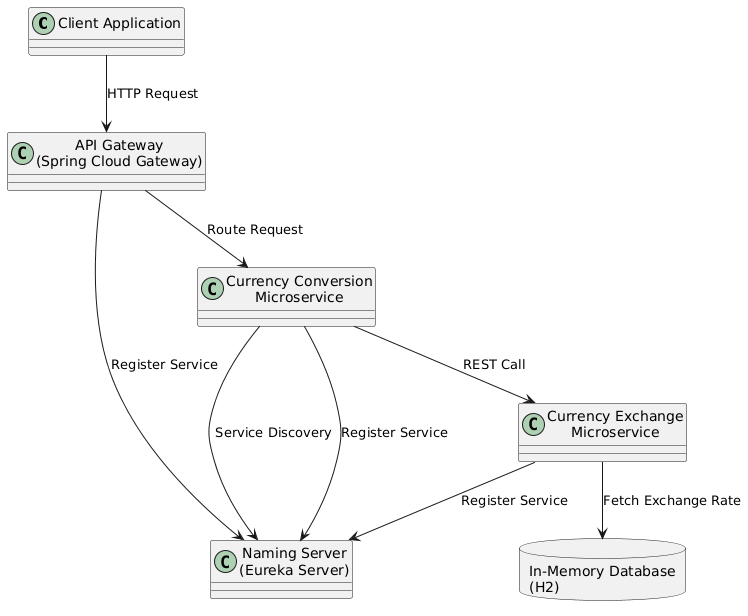

The diagram above was rendered by PlantUML. Its source (embedded in the PNG):
@startuml
allowmixing
!define RECTANGLE class

RECTANGLE "Client Application" as Client
RECTANGLE "API Gateway\n(Spring Cloud Gateway)" as Gateway
RECTANGLE "Naming Server\n(Eureka Server)" as Eureka
RECTANGLE "Currency Conversion\nMicroservice" as Conversion
RECTANGLE "Currency Exchange\nMicroservice" as Exchange

database "In-Memory Database\n(H2)" as DB

Client --> Gateway : HTTP Request
Gateway --> Conversion : Route Request
Conversion --> Eureka : Service Discovery
Conversion --> Exchange : REST Call
Exchange --> DB : Fetch Exchange Rate
Exchange --> Eureka : Register Service
Conversion --> Eureka : Register Service
Gateway --> Eureka : Register Service
@enduml